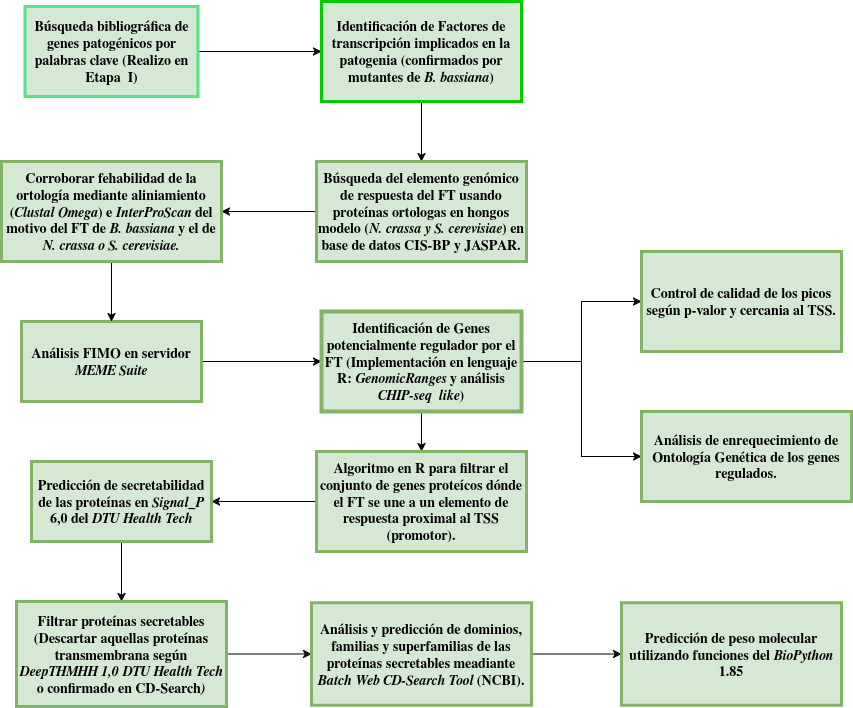

The diagram above was exported from draw.io. Its source (the exported page's mxGraphModel, read from the mxfile embedded in the PNG):
<mxGraphModel dx="1434" dy="1951" grid="1" gridSize="10" guides="1" tooltips="1" connect="1" arrows="1" fold="1" page="1" pageScale="1" pageWidth="827" pageHeight="1169" math="0" shadow="0">
  <root>
    <mxCell id="0" />
    <mxCell id="1" parent="0" />
    <mxCell id="oqy49YB3Kgz-nJFmYjrD-2" style="edgeStyle=orthogonalEdgeStyle;rounded=0;orthogonalLoop=1;jettySize=auto;html=1;exitX=1;exitY=0.5;exitDx=0;exitDy=0;entryX=0;entryY=0.5;entryDx=0;entryDy=0;fontSize=14;fontStyle=1" parent="1" source="4CIJAicvI1mZPsmReIHH-1" target="4CIJAicvI1mZPsmReIHH-5" edge="1">
      <mxGeometry relative="1" as="geometry" />
    </mxCell>
    <mxCell id="4CIJAicvI1mZPsmReIHH-1" value="Búsqueda bibliográfica de genes patogénicos por palabras clave (Realizo en Etapa&amp;nbsp; I)" style="rounded=0;whiteSpace=wrap;html=1;fillColor=#d5e8d4;strokeColor=light-dark(#57e389, #ededed);strokeWidth=3;fontSize=14;fontStyle=1" parent="1" vertex="1">
      <mxGeometry x="283.5" y="-35" width="173" height="90" as="geometry" />
    </mxCell>
    <mxCell id="oqy49YB3Kgz-nJFmYjrD-3" style="edgeStyle=orthogonalEdgeStyle;rounded=0;orthogonalLoop=1;jettySize=auto;html=1;exitX=0.5;exitY=1;exitDx=0;exitDy=0;entryX=0.5;entryY=0;entryDx=0;entryDy=0;fontSize=14;fontStyle=1" parent="1" source="4CIJAicvI1mZPsmReIHH-5" target="4CIJAicvI1mZPsmReIHH-11" edge="1">
      <mxGeometry relative="1" as="geometry" />
    </mxCell>
    <mxCell id="4CIJAicvI1mZPsmReIHH-5" value="Identificación de Factores de transcripción implicados en la patogenia (confirmados por mutantes de &lt;i&gt;B. bassiana&lt;/i&gt;)" style="rounded=0;whiteSpace=wrap;html=1;fillColor=#d5e8d4;strokeColor=#00CC00;strokeWidth=3;perimeterSpacing=0;fontSize=14;fontStyle=1" parent="1" vertex="1">
      <mxGeometry x="580" y="-40" width="200" height="100" as="geometry" />
    </mxCell>
    <mxCell id="oqy49YB3Kgz-nJFmYjrD-4" style="edgeStyle=orthogonalEdgeStyle;rounded=0;orthogonalLoop=1;jettySize=auto;html=1;exitX=0;exitY=0.5;exitDx=0;exitDy=0;entryX=1;entryY=0.5;entryDx=0;entryDy=0;fontSize=14;fontStyle=1" parent="1" source="4CIJAicvI1mZPsmReIHH-11" target="4CIJAicvI1mZPsmReIHH-13" edge="1">
      <mxGeometry relative="1" as="geometry" />
    </mxCell>
    <mxCell id="4CIJAicvI1mZPsmReIHH-11" value="Búsqueda del elemento genómico de respuesta del FT usando proteínas ortologas en hongos modelo (&lt;i&gt;N. crassa y S. cerevisiae&lt;/i&gt;) en base de datos CIS-BP y JASPAR." style="rounded=0;whiteSpace=wrap;html=1;fillColor=#d5e8d4;strokeColor=#82b366;strokeWidth=3;fontSize=14;fontStyle=1" parent="1" vertex="1">
      <mxGeometry x="575" y="120" width="210" height="100" as="geometry" />
    </mxCell>
    <mxCell id="oqy49YB3Kgz-nJFmYjrD-6" style="edgeStyle=orthogonalEdgeStyle;rounded=0;orthogonalLoop=1;jettySize=auto;html=1;exitX=1;exitY=0.5;exitDx=0;exitDy=0;entryX=0;entryY=0.5;entryDx=0;entryDy=0;fontSize=14;fontStyle=1" parent="1" source="4CIJAicvI1mZPsmReIHH-12" target="4CIJAicvI1mZPsmReIHH-14" edge="1">
      <mxGeometry relative="1" as="geometry" />
    </mxCell>
    <mxCell id="4CIJAicvI1mZPsmReIHH-12" value="Análisis FIMO en servidor &lt;i&gt;MEME Suite &lt;/i&gt;" style="rounded=0;whiteSpace=wrap;html=1;fillColor=#d5e8d4;strokeColor=#82b366;strokeWidth=3;fontSize=14;fontStyle=1" parent="1" vertex="1">
      <mxGeometry x="280" y="280" width="180" height="80" as="geometry" />
    </mxCell>
    <mxCell id="oqy49YB3Kgz-nJFmYjrD-5" style="edgeStyle=orthogonalEdgeStyle;rounded=0;orthogonalLoop=1;jettySize=auto;html=1;exitX=0.5;exitY=1;exitDx=0;exitDy=0;fontSize=14;fontStyle=1" parent="1" source="4CIJAicvI1mZPsmReIHH-13" target="4CIJAicvI1mZPsmReIHH-12" edge="1">
      <mxGeometry relative="1" as="geometry" />
    </mxCell>
    <mxCell id="4CIJAicvI1mZPsmReIHH-13" value="Corroborar fehabilidad de la ortología mediante aliniamiento (&lt;i&gt;Clustal Omega&lt;/i&gt;) e &lt;i&gt;InterProScan&lt;/i&gt; del motivo del FT de &lt;i&gt;B. bassiana&lt;/i&gt; y el de &lt;i&gt;N. crassa o S. cerevisiae.&lt;/i&gt;" style="rounded=0;whiteSpace=wrap;html=1;fillColor=#d5e8d4;strokeColor=#82b366;strokeWidth=3;fontSize=14;fontStyle=1" parent="1" vertex="1">
      <mxGeometry x="260" y="120" width="220" height="100" as="geometry" />
    </mxCell>
    <mxCell id="oqy49YB3Kgz-nJFmYjrD-7" style="edgeStyle=orthogonalEdgeStyle;rounded=0;orthogonalLoop=1;jettySize=auto;html=1;exitX=1;exitY=0.5;exitDx=0;exitDy=0;entryX=0;entryY=0.5;entryDx=0;entryDy=0;fontSize=14;fontStyle=1" parent="1" source="4CIJAicvI1mZPsmReIHH-14" target="4CIJAicvI1mZPsmReIHH-15" edge="1">
      <mxGeometry relative="1" as="geometry" />
    </mxCell>
    <mxCell id="oqy49YB3Kgz-nJFmYjrD-8" style="edgeStyle=orthogonalEdgeStyle;rounded=0;orthogonalLoop=1;jettySize=auto;html=1;exitX=1;exitY=0.5;exitDx=0;exitDy=0;entryX=0;entryY=0.5;entryDx=0;entryDy=0;fontSize=14;fontStyle=1" parent="1" source="4CIJAicvI1mZPsmReIHH-14" target="4CIJAicvI1mZPsmReIHH-20" edge="1">
      <mxGeometry relative="1" as="geometry" />
    </mxCell>
    <mxCell id="oqy49YB3Kgz-nJFmYjrD-9" style="edgeStyle=orthogonalEdgeStyle;rounded=0;orthogonalLoop=1;jettySize=auto;html=1;exitX=0.5;exitY=1;exitDx=0;exitDy=0;fontSize=14;fontStyle=1" parent="1" source="4CIJAicvI1mZPsmReIHH-14" target="4CIJAicvI1mZPsmReIHH-16" edge="1">
      <mxGeometry relative="1" as="geometry" />
    </mxCell>
    <mxCell id="4CIJAicvI1mZPsmReIHH-14" value="Identificación de Genes potencialmente regulador por el FT (Implementación en lenguaje R: &lt;i&gt;GenomicRanges&lt;/i&gt; y análisis &lt;i&gt;CHIP-seq&amp;nbsp; like&lt;/i&gt;)" style="rounded=0;whiteSpace=wrap;html=1;fillColor=#d5e8d4;strokeColor=#82b366;strokeWidth=4;fontSize=14;fontStyle=1" parent="1" vertex="1">
      <mxGeometry x="580" y="270" width="200" height="100" as="geometry" />
    </mxCell>
    <mxCell id="4CIJAicvI1mZPsmReIHH-15" value="Control de calidad de los picos según p-valor y cercania al TSS." style="rounded=0;whiteSpace=wrap;html=1;fillColor=#d5e8d4;strokeColor=#82b366;strokeWidth=3;fontSize=14;fontStyle=1" parent="1" vertex="1">
      <mxGeometry x="900" y="210" width="200" height="100" as="geometry" />
    </mxCell>
    <mxCell id="oqy49YB3Kgz-nJFmYjrD-10" style="edgeStyle=orthogonalEdgeStyle;rounded=0;orthogonalLoop=1;jettySize=auto;html=1;exitX=0;exitY=0.5;exitDx=0;exitDy=0;entryX=1;entryY=0.5;entryDx=0;entryDy=0;fontSize=14;fontStyle=1" parent="1" source="4CIJAicvI1mZPsmReIHH-16" target="4CIJAicvI1mZPsmReIHH-17" edge="1">
      <mxGeometry relative="1" as="geometry" />
    </mxCell>
    <mxCell id="4CIJAicvI1mZPsmReIHH-16" value="Algoritmo en R para filtrar el conjunto de genes proteícos dónde el FT se une a un elemento de respuesta proximal al TSS (promotor). " style="rounded=0;whiteSpace=wrap;html=1;fillColor=#d5e8d4;strokeColor=#82b366;strokeWidth=3;fontSize=14;fontStyle=1" parent="1" vertex="1">
      <mxGeometry x="575" y="410" width="210" height="100" as="geometry" />
    </mxCell>
    <mxCell id="oqy49YB3Kgz-nJFmYjrD-11" style="edgeStyle=orthogonalEdgeStyle;rounded=0;orthogonalLoop=1;jettySize=auto;html=1;exitX=0.5;exitY=1;exitDx=0;exitDy=0;entryX=0.5;entryY=0;entryDx=0;entryDy=0;fontSize=14;fontStyle=1" parent="1" source="4CIJAicvI1mZPsmReIHH-17" target="4CIJAicvI1mZPsmReIHH-18" edge="1">
      <mxGeometry relative="1" as="geometry" />
    </mxCell>
    <mxCell id="4CIJAicvI1mZPsmReIHH-17" value="Predicción de secretabilidad de las proteínas en &lt;i&gt;Signal_P&lt;/i&gt; 6,0 del &lt;i&gt;DTU Health Tech&lt;/i&gt;" style="rounded=0;whiteSpace=wrap;html=1;fillColor=#d5e8d4;strokeColor=#82b366;strokeWidth=3;fontSize=14;fontStyle=1" parent="1" vertex="1">
      <mxGeometry x="290" y="420" width="180" height="80" as="geometry" />
    </mxCell>
    <mxCell id="oqy49YB3Kgz-nJFmYjrD-13" style="edgeStyle=orthogonalEdgeStyle;rounded=0;orthogonalLoop=1;jettySize=auto;html=1;exitX=1;exitY=0.5;exitDx=0;exitDy=0;entryX=0;entryY=0.5;entryDx=0;entryDy=0;fontSize=14;fontStyle=1" parent="1" source="4CIJAicvI1mZPsmReIHH-18" target="4CIJAicvI1mZPsmReIHH-19" edge="1">
      <mxGeometry relative="1" as="geometry" />
    </mxCell>
    <mxCell id="4CIJAicvI1mZPsmReIHH-18" value="Filtrar proteínas secretables (Descartar aquellas proteínas transmembrana según&lt;i&gt; DeepTHMHH 1,0 DTU Health Tech &lt;/i&gt;o confirmado en CD-Search&lt;i&gt;)&lt;/i&gt;" style="rounded=0;whiteSpace=wrap;html=1;fillColor=#d5e8d4;strokeColor=#82b366;strokeWidth=3;fontSize=14;fontStyle=1" parent="1" vertex="1">
      <mxGeometry x="275" y="560" width="210" height="105" as="geometry" />
    </mxCell>
    <mxCell id="xN0czeiZDDdyaim2TjX2-2" style="edgeStyle=orthogonalEdgeStyle;rounded=0;orthogonalLoop=1;jettySize=auto;html=1;exitX=1;exitY=0.5;exitDx=0;exitDy=0;entryX=0;entryY=0.5;entryDx=0;entryDy=0;" edge="1" parent="1" source="4CIJAicvI1mZPsmReIHH-19" target="xN0czeiZDDdyaim2TjX2-1">
      <mxGeometry relative="1" as="geometry" />
    </mxCell>
    <mxCell id="4CIJAicvI1mZPsmReIHH-19" value="Análisis y predicción de dominios, familias y superfamilias de las proteínas secretables meadiante &lt;i&gt;Batch Web CD-Search Tool&lt;/i&gt; (NCBI). " style="rounded=0;whiteSpace=wrap;html=1;fillColor=#d5e8d4;strokeColor=#82b366;strokeWidth=3;fontSize=14;fontStyle=1" parent="1" vertex="1">
      <mxGeometry x="570" y="561.25" width="220" height="102.5" as="geometry" />
    </mxCell>
    <mxCell id="4CIJAicvI1mZPsmReIHH-20" value="Análisis de enrequecimiento de Ontología Genética de los genes regulados." style="rounded=0;whiteSpace=wrap;html=1;fillColor=#d5e8d4;strokeColor=#82b366;strokeWidth=3;fontSize=14;fontStyle=1" parent="1" vertex="1">
      <mxGeometry x="900" y="370" width="210" height="90" as="geometry" />
    </mxCell>
    <mxCell id="xN0czeiZDDdyaim2TjX2-1" value="Predicción de peso molecular utilizando funciones del &lt;i&gt;BioPython&lt;/i&gt; 1.85" style="rounded=0;whiteSpace=wrap;html=1;fillColor=#d5e8d4;strokeColor=#82b366;strokeWidth=3;fontSize=14;fontStyle=1" vertex="1" parent="1">
      <mxGeometry x="880" y="561.25" width="220" height="102.5" as="geometry" />
    </mxCell>
  </root>
</mxGraphModel>